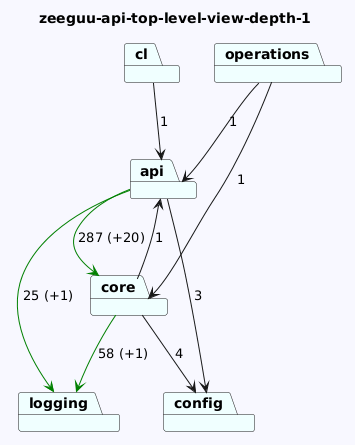

The diagram above was rendered by PlantUML. Its source (embedded in the PNG):
@startuml
skinparam backgroundColor GhostWhite
title zeeguu-api-top-level-view-depth-1
package "operations" #Azure
package "config" #Azure
package "api" #Azure
package "core" #Azure
package "cl" #Azure
package "logging" #Azure
"operations"-->"api"  : 1
"operations"-->"core"  : 1

"api"-->"logging" #Green : 25 (+1)
"api"-->"config"  : 3
"api"-->"core" #Green : 287 (+20)
"core"-->"logging" #Green : 58 (+1)
"core"-->"config"  : 4
"core"-->"api"  : 1
"cl"-->"api"  : 1
@enduml